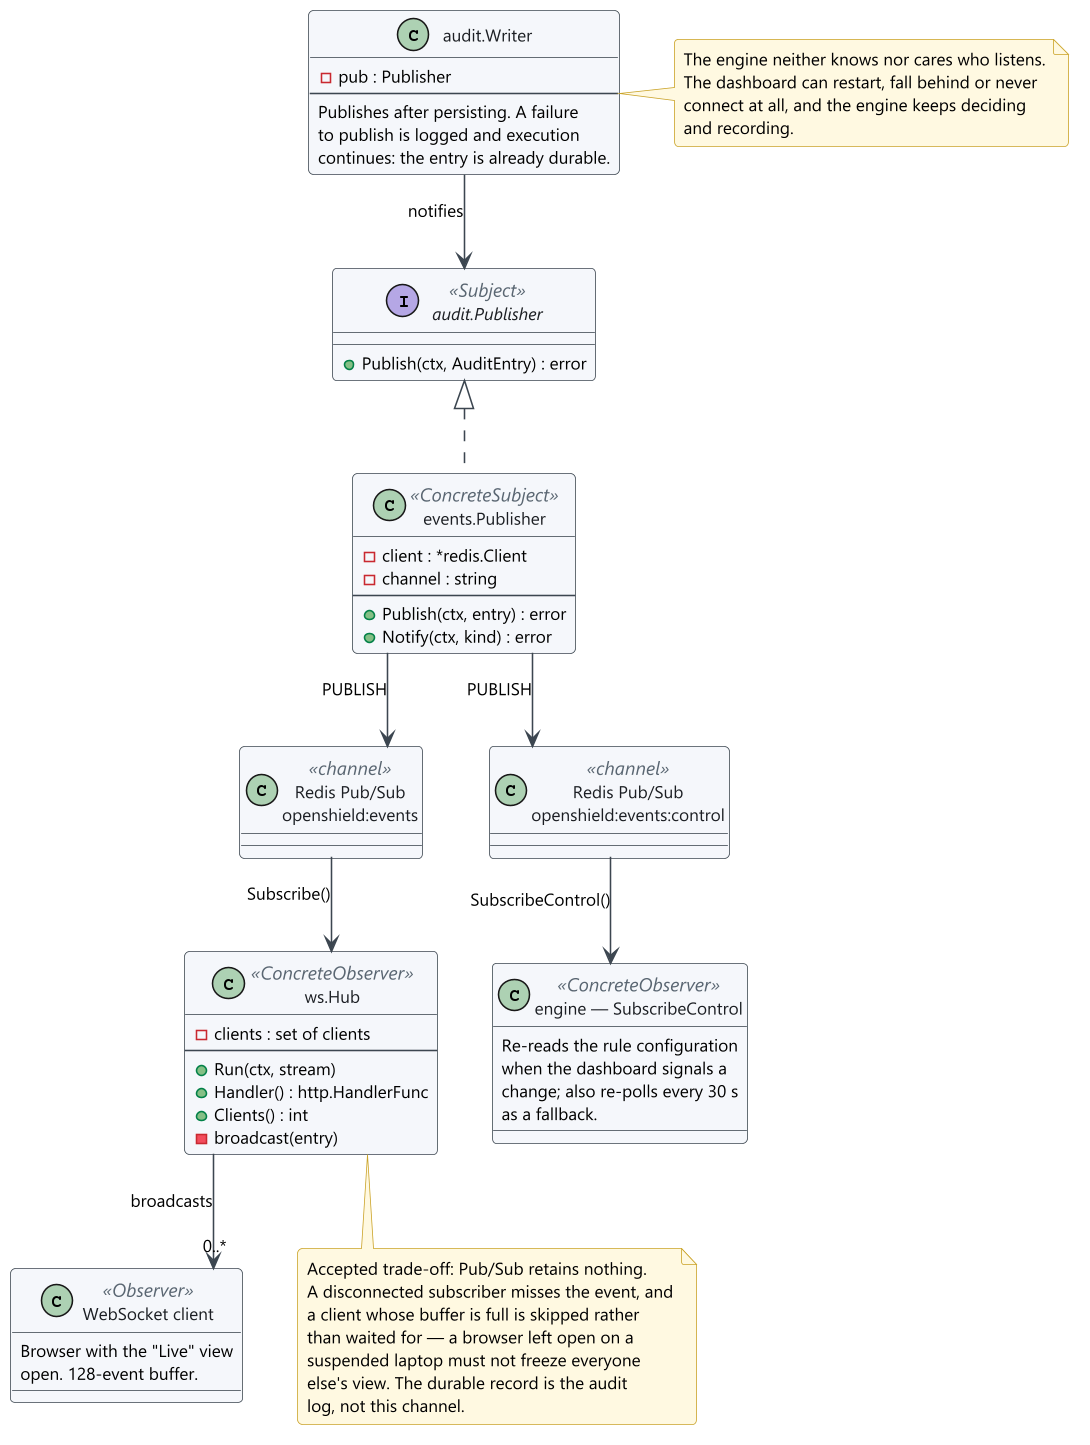

The diagram above was rendered by PlantUML. Its source (embedded in the PNG):
@startuml 12-observer-pattern
!include style.iuml

skinparam linetype ortho

interface "audit.Publisher" as Pub <<Subject>> {
  +Publish(ctx, AuditEntry) : error
}

class "events.Publisher" as RedisPub <<ConcreteSubject>> {
  -client : *redis.Client
  -channel : string
  --
  +Publish(ctx, entry) : error
  +Notify(ctx, kind) : error
}

class "audit.Writer" as Writer {
  -pub : Publisher
  --
  Publishes after persisting. A failure
  to publish is logged and execution
  continues: the entry is already durable.
}

class "Redis Pub/Sub\nopenshield:events" as Channel <<channel>>
class "Redis Pub/Sub\nopenshield:events:control" as Control <<channel>>

class "ws.Hub" as Hub <<ConcreteObserver>> {
  -clients : set of clients
  --
  +Run(ctx, stream)
  +Handler() : http.HandlerFunc
  +Clients() : int
  -broadcast(entry)
}

class "WebSocket client" as Browser <<Observer>> {
  Browser with the "Live" view
  open. 128-event buffer.
}

class "engine — SubscribeControl" as EngineSub <<ConcreteObserver>> {
  Re-reads the rule configuration
  when the dashboard signals a
  change; also re-polls every 30 s
  as a fallback.
}

Pub <|.. RedisPub
Writer --> Pub : notifies
RedisPub --> Channel : PUBLISH
RedisPub --> Control : PUBLISH
Channel --> Hub : Subscribe()
Control --> EngineSub : SubscribeControl()
Hub --> "0..*" Browser : broadcasts

note right of Writer
  The engine neither knows nor cares who listens.
  The dashboard can restart, fall behind or never
  connect at all, and the engine keeps deciding
  and recording.
end note

note bottom of Hub
  Accepted trade-off: Pub/Sub retains nothing.
  A disconnected subscriber misses the event, and
  a client whose buffer is full is skipped rather
  than waited for — a browser left open on a
  suspended laptop must not freeze everyone
  else's view. The durable record is the audit
  log, not this channel.
end note

@enduml